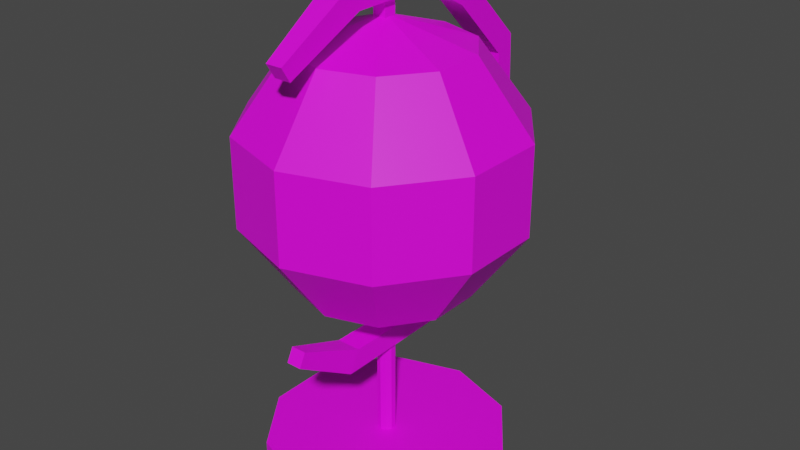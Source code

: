 # Source: Globe.blend  (saved by Blender 3.0.42; exported with 4.5.12 LTS)
import bpy
from mathutils import Matrix  # noqa: F401  (used for matrix-valued properties, if any)

bpy.ops.wm.read_factory_settings(use_empty=True)
scene = bpy.context.scene
scene.name = 'Scene'

# ---- collections
col_collection = bpy.data.collections.new('Collection'); scene.collection.children.link(col_collection)

# ---- images (referenced by path relative to the original .blend; pixels are not part of the script)
import os
ASSET_DIR = os.environ.get("B2B_ASSET_DIR", "")  # directory of the original .blend (textures are referenced by path, not embedded)
HERE = os.path.dirname(os.path.abspath(__file__))  # packed textures are extracted next to this script under _unpacked/

def load_image(name, relpath, width, height, colorspace="sRGB"):
    """Load a texture the original file referenced (path relative to the .blend, or extracted next to this script)."""
    p = next((c for c in (os.path.join(HERE, relpath), os.path.join(ASSET_DIR, relpath)) if relpath and os.path.exists(c)), "")
    if p:
        img = bpy.data.images.load(p, check_existing=True)
        img.name = name
    else:  # same state as the original file: an image datablock whose file is absent (Cycles renders it pink)
        img = bpy.data.images.new(name, width, height)
        img.source = "FILE"
        img.filepath = "//" + (relpath or name)
    img.colorspace_settings.name = colorspace
    return img
img_brass_jpg_001 = load_image('brass.jpg.001', 'brass.jpg', 1024, 1024, 'sRGB')
img_planet_png = load_image('Planet.png', 'Planet.png', 1024, 1024, 'sRGB')

# ---- materials (node trees are filled in below, after node groups)
mat_brass = bpy.data.materials.new('Brass')
mat_brass.use_transparent_shadow = False
mat_material_001 = bpy.data.materials.new('Material.001')
mat_material_001.use_transparent_shadow = False

# ---- material node trees
mat_brass.use_nodes = True; mat_brass.node_tree.nodes.clear()
_N = mat_brass.node_tree.nodes; _L = mat_brass.node_tree.links
n0 = _N.new('ShaderNodeBsdfPrincipled'); n0.name = 'Principled BSDF'; n0.location = (10, 300)
n0.distribution = 'GGX'
n0.subsurface_method = 'RANDOM_WALK_SKIN'
n0.inputs[3].default_value = 1.45
n0.inputs[27].default_value = (0.0, 0.0, 0.0, 1.0)
n0.inputs[28].default_value = 1.0
n1 = _N.new('ShaderNodeOutputMaterial'); n1.name = 'Material Output'; n1.location = (300, 300)
n2 = _N.new('ShaderNodeTexImage'); n2.name = 'Image Texture'; n2.location = (-614, 0)
n2.image = img_brass_jpg_001
_L.new(n0.outputs[0], n1.inputs[0])
_L.new(n2.outputs[0], n0.inputs[0])
n1.is_active_output = True
mat_material_001.use_nodes = True; mat_material_001.node_tree.nodes.clear()
_N = mat_material_001.node_tree.nodes; _L = mat_material_001.node_tree.links
n0 = _N.new('ShaderNodeBsdfPrincipled'); n0.name = 'Principled BSDF'; n0.location = (10, 300)
n0.distribution = 'GGX'
n0.subsurface_method = 'RANDOM_WALK_SKIN'
n0.inputs[3].default_value = 1.45
n0.inputs[27].default_value = (0.0, 0.0, 0.0, 1.0)
n0.inputs[28].default_value = 1.0
n1 = _N.new('ShaderNodeOutputMaterial'); n1.name = 'Material Output'; n1.location = (300, 300)
n2 = _N.new('ShaderNodeTexImage'); n2.name = 'Image Texture'; n2.location = (-537, 190)
n2.image = img_planet_png
_L.new(n0.outputs[0], n1.inputs[0])
_L.new(n2.outputs[0], n0.inputs[0])
n1.is_active_output = True

# ---- world
world_world = bpy.data.worlds.new('World'); scene.world = world_world
world_world.use_nodes = True; world_world.node_tree.nodes.clear()
_N = world_world.node_tree.nodes; _L = world_world.node_tree.links
n0 = _N.new('ShaderNodeOutputWorld'); n0.name = 'World Output'; n0.location = (300, 300)
n1 = _N.new('ShaderNodeBackground'); n1.name = 'Background'; n1.location = (10, 300)
n1.inputs[0].default_value = (0.05088, 0.05088, 0.05088, 1.0)
_L.new(n1.outputs[0], n0.inputs[0])
n0.is_active_output = True
world_world.color = (0.05088, 0.05088, 0.05088)
world_world.use_sun_shadow = False
world_world.sun_shadow_jitter_overblur = 0.0

# ---- meshes
me_cylinder = bpy.data.meshes.new('Cylinder')
me_cylinder.from_pydata([(0.0, 0.25, -0.03), (7.243e-09, 0.01887, 0.03), (0.1469, 0.2023, -0.03), (0.01109, 0.01527, 0.03), (0.2378, 0.07725, -0.03), (0.01795, 0.005832, 0.03), (0.2378, -0.07725, -0.03), (0.01795, -0.005832, 0.03), (0.1469, -0.2023, -0.03), (0.01109, -0.01527, 0.03), (-2.186e-08, -0.25, -0.03), (-3.749e-09, -0.01887, 0.03), (-0.1469, -0.2023, -0.03), (-0.01109, -0.01527, 0.03), (-0.2378, -0.07725, -0.03), (-0.01795, -0.005832, 0.03), (-0.2378, 0.07725, -0.03), (-0.01795, 0.005832, 0.03), (-0.1469, 0.2023, -0.03), (-0.01109, 0.01527, 0.03), (0.1469, 0.2023, 0.03), (0.0, 0.25, 0.03), (0.2378, 0.07725, 0.03), (0.2378, -0.07725, 0.03), (0.1469, -0.2023, 0.03), (-2.186e-08, -0.25, 0.03), (-0.1469, -0.2023, 0.03), (-0.2378, -0.07725, 0.03), (-0.2378, 0.07725, 0.03), (-0.1469, 0.2023, 0.03), (0.01109, 0.01527, 0.2336), (1.583e-09, 0.01887, 0.2336), (0.01795, 0.005832, 0.2336), (0.01795, -0.005832, 0.2336), (0.01109, -0.01527, 0.2336), (-9.409e-09, -0.01887, 0.2336), (-0.01109, -0.01527, 0.2336), (-0.01795, -0.005832, 0.2336), (-0.01795, 0.005832, 0.2336), (-0.01109, 0.01527, 0.2336), (-0.025, -0.1326, 0.2358), (-0.025, -0.1101, 0.2804), (-0.025, 0.1357, 0.2376), (-0.025, 0.107, 0.2785), (0.025, -0.1326, 0.2358), (0.025, -0.1101, 0.2804), (0.025, 0.1357, 0.2376), (0.025, 0.107, 0.2785), (-0.01555, -0.256, 0.3088), (-0.01555, -0.242, 0.3365), (0.01555, -0.242, 0.3365), (0.01555, -0.256, 0.3088), (-0.025, 0.2344, 0.3641), (-0.025, 0.2793, 0.3421), (0.025, 0.2793, 0.3421), (0.025, 0.2344, 0.3641), (-0.025, 0.3128, 0.5162), (-0.025, 0.3626, 0.5203), (0.025, 0.3626, 0.5203), (0.025, 0.3128, 0.5162), (-0.025, 0.3136, 0.7538), (-0.025, 0.3525, 0.7852), (0.025, 0.3525, 0.7852), (0.025, 0.3136, 0.7538), (-0.025, 0.1911, 0.876), (-0.025, 0.2146, 0.9201), (0.025, 0.2146, 0.9201), (0.025, 0.1911, 0.876), (-0.025, 0.09339, 0.9317), (-0.025, 0.09181, 0.9816), (0.025, 0.09181, 0.9816), (0.025, 0.09339, 0.9317), (-0.025, -0.09029, 0.9288), (-0.025, -0.1166, 0.9713), (0.025, -0.1166, 0.9713), (0.025, -0.09029, 0.9288), (-0.01713, -0.2478, 0.8467), (-0.01713, -0.2659, 0.8758), (0.01713, -0.2659, 0.8758), (0.01713, -0.2478, 0.8467)], [], [(0, 21, 20, 2), (2, 20, 22, 4), (4, 22, 23, 6), (6, 23, 24, 8), (8, 24, 25, 10), (10, 25, 26, 12), (12, 26, 27, 14), (14, 27, 28, 16), (11, 9, 34, 35), (16, 28, 29, 18), (18, 29, 21, 0), (0, 2, 4, 6, 8, 10, 12, 14, 16, 18), (1, 3, 20, 21), (3, 5, 22, 20), (5, 7, 23, 22), (7, 9, 24, 23), (9, 11, 25, 24), (11, 13, 26, 25), (13, 15, 27, 26), (15, 17, 28, 27), (17, 19, 29, 28), (19, 1, 21, 29), (30, 31, 39, 38, 37, 36, 35, 34, 33, 32), (5, 3, 30, 32), (19, 17, 38, 39), (13, 11, 35, 36), (7, 5, 32, 33), (1, 19, 39, 31), (15, 13, 36, 37), (9, 7, 33, 34), (3, 1, 31, 30), (17, 15, 37, 38), (40, 41, 43, 42), (43, 47, 55, 52), (46, 47, 45, 44), (45, 41, 49, 50), (42, 46, 44, 40), (47, 43, 41, 45), (51, 50, 49, 48), (44, 45, 50, 51), (41, 40, 48, 49), (40, 44, 51, 48), (52, 55, 59, 56), (42, 43, 52, 53), (47, 46, 54, 55), (46, 42, 53, 54), (59, 58, 62, 63), (53, 52, 56, 57), (55, 54, 58, 59), (54, 53, 57, 58), (60, 63, 67, 64), (58, 57, 61, 62), (56, 59, 63, 60), (57, 56, 60, 61), (64, 67, 71, 68), (61, 60, 64, 65), (63, 62, 66, 67), (62, 61, 65, 66), (71, 70, 74, 75), (65, 64, 68, 69), (67, 66, 70, 71), (66, 65, 69, 70), (72, 75, 79, 76), (70, 69, 73, 74), (68, 71, 75, 72), (69, 68, 72, 73), (77, 76, 79, 78), (73, 72, 76, 77), (75, 74, 78, 79), (74, 73, 77, 78)])
_uv = me_cylinder.uv_layers.new(name='UVMap')
_uv.uv.foreach_set('vector', [1.0, 0.5, 1.0, 1.0, 0.9, 1.0, 0.9, 0.5, 0.9, 0.5, 0.9, 1.0, 0.8, 1.0, 0.8, 0.5, 0.8, 0.5, 0.8, 1.0, 0.7, 1.0, 0.7, 0.5, 0.7, 0.5, 0.7, 1.0, 0.6, 1.0, 0.6, 0.5, 0.6, 0.5, 0.6, 1.0, 0.5, 1.0, 0.5, 0.5, 0.5, 0.5, 0.5, 1.0, 0.4, 1.0, 0.4, 0.5, 0.4, 0.5, 0.4, 1.0, 0.3, 1.0, 0.3, 0.5, 0.3, 0.5, 0.3, 1.0, 0.2, 1.0, 0.2, 0.5, 0.25, 0.2319, 0.2607, 0.2353, 0.2607, 0.2353, 0.25, 0.2319, 0.2, 0.5, 0.2, 1.0, 0.1, 1.0, 0.1, 0.5, 0.1, 0.5, 0.1, 1.0, -7.451e-08, 1.0, -7.451e-08, 0.5, 0.75, 0.49, 0.8911, 0.4442, 0.9783, 0.3242, 0.9783, 0.1758, 0.8911, 0.05584, 0.75, 0.01, 0.6089, 0.05584, 0.5217, 0.1758, 0.5217, 0.3242, 0.6089, 0.4442, 0.25, 0.2681, 0.2607, 0.2647, 0.3911, 0.4442, 0.25, 0.49, 0.2607, 0.2647, 0.2672, 0.2556, 0.4783, 0.3242, 0.3911, 0.4442, 0.2672, 0.2556, 0.2672, 0.2444, 0.4783, 0.1758, 0.4783, 0.3242, 0.2672, 0.2444, 0.2607, 0.2353, 0.3911, 0.05584, 0.4783, 0.1758, 0.2607, 0.2353, 0.25, 0.2319, 0.25, 0.01, 0.3911, 0.05584, 0.25, 0.2319, 0.2393, 0.2353, 0.1089, 0.05584, 0.25, 0.01, 0.2393, 0.2353, 0.2328, 0.2444, 0.02175, 0.1758, 0.1089, 0.05584, 0.2328, 0.2444, 0.2328, 0.2556, 0.02175, 0.3242, 0.02175, 0.1758, 0.2328, 0.2556, 0.2393, 0.2647, 0.1089, 0.4442, 0.02175, 0.3242, 0.2393, 0.2647, 0.25, 0.2681, 0.25, 0.49, 0.1089, 0.4442, 0.2607, 0.2647, 0.25, 0.2681, 0.2393, 0.2647, 0.2328, 0.2556, 0.2328, 0.2444, 0.2393, 0.2353, 0.25, 0.2319, 0.2607, 0.2353, 0.2672, 0.2444, 0.2672, 0.2556, 0.2672, 0.2556, 0.2607, 0.2647, 0.2607, 0.2647, 0.2672, 0.2556, 0.2393, 0.2647, 0.2328, 0.2556, 0.2328, 0.2556, 0.2393, 0.2647, 0.2393, 0.2353, 0.25, 0.2319, 0.25, 0.2319, 0.2393, 0.2353, 0.2672, 0.2444, 0.2672, 0.2556, 0.2672, 0.2556, 0.2672, 0.2444, 0.25, 0.2681, 0.2393, 0.2647, 0.2393, 0.2647, 0.25, 0.2681, 0.2328, 0.2444, 0.2393, 0.2353, 0.2393, 0.2353, 0.2328, 0.2444, 0.2607, 0.2353, 0.2672, 0.2444, 0.2672, 0.2444, 0.2607, 0.2353, 0.2607, 0.2647, 0.25, 0.2681, 0.25, 0.2681, 0.2607, 0.2647, 0.2328, 0.2556, 0.2328, 0.2444, 0.2328, 0.2444, 0.2328, 0.2556, 0.375, 0.0, 0.625, 0.0, 0.625, 0.25, 0.375, 0.25, 0.875, 0.5, 0.625, 0.5, 0.625, 0.5, 0.875, 0.5, 0.375, 0.5, 0.625, 0.5, 0.625, 0.75, 0.375, 0.75, 0.625, 0.75, 0.875, 0.75, 0.875, 0.75, 0.625, 0.75, 0.125, 0.5, 0.375, 0.5, 0.375, 0.75, 0.125, 0.75, 0.625, 0.5, 0.875, 0.5, 0.875, 0.75, 0.625, 0.75, 0.375, 0.75, 0.625, 0.75, 0.625, 1.0, 0.375, 1.0, 0.375, 0.75, 0.625, 0.75, 0.625, 0.75, 0.375, 0.75, 0.625, 0.0, 0.375, 0.0, 0.375, 0.0, 0.625, 0.0, 0.125, 0.75, 0.375, 0.75, 0.375, 0.75, 0.125, 0.75, 0.875, 0.5, 0.625, 0.5, 0.625, 0.5, 0.875, 0.5, 0.375, 0.25, 0.625, 0.25, 0.625, 0.25, 0.375, 0.25, 0.625, 0.5, 0.375, 0.5, 0.375, 0.5, 0.625, 0.5, 0.375, 0.5, 0.125, 0.5, 0.125, 0.5, 0.375, 0.5, 0.625, 0.5, 0.375, 0.5, 0.375, 0.5, 0.625, 0.5, 0.375, 0.25, 0.625, 0.25, 0.625, 0.25, 0.375, 0.25, 0.625, 0.5, 0.375, 0.5, 0.375, 0.5, 0.625, 0.5, 0.375, 0.5, 0.125, 0.5, 0.125, 0.5, 0.375, 0.5, 0.875, 0.5, 0.625, 0.5, 0.625, 0.5, 0.875, 0.5, 0.375, 0.5, 0.125, 0.5, 0.125, 0.5, 0.375, 0.5, 0.875, 0.5, 0.625, 0.5, 0.625, 0.5, 0.875, 0.5, 0.375, 0.25, 0.625, 0.25, 0.625, 0.25, 0.375, 0.25, 0.875, 0.5, 0.625, 0.5, 0.625, 0.5, 0.875, 0.5, 0.375, 0.25, 0.625, 0.25, 0.625, 0.25, 0.375, 0.25, 0.625, 0.5, 0.375, 0.5, 0.375, 0.5, 0.625, 0.5, 0.375, 0.5, 0.125, 0.5, 0.125, 0.5, 0.375, 0.5, 0.625, 0.5, 0.375, 0.5, 0.375, 0.5, 0.625, 0.5, 0.375, 0.25, 0.625, 0.25, 0.625, 0.25, 0.375, 0.25, 0.625, 0.5, 0.375, 0.5, 0.375, 0.5, 0.625, 0.5, 0.375, 0.5, 0.125, 0.5, 0.125, 0.5, 0.375, 0.5, 0.875, 0.5, 0.625, 0.5, 0.625, 0.5, 0.875, 0.5, 0.375, 0.5, 0.125, 0.5, 0.125, 0.5, 0.375, 0.5, 0.875, 0.5, 0.625, 0.5, 0.625, 0.5, 0.875, 0.5, 0.375, 0.25, 0.625, 0.25, 0.625, 0.25, 0.375, 0.25, 0.375, 0.25, 0.625, 0.25, 0.625, 0.5, 0.375, 0.5, 0.375, 0.25, 0.625, 0.25, 0.625, 0.25, 0.375, 0.25, 0.625, 0.5, 0.375, 0.5, 0.375, 0.5, 0.625, 0.5, 0.375, 0.5, 0.125, 0.5, 0.125, 0.5, 0.375, 0.5])
me_cylinder.materials.append(mat_brass)
me_cylinder.use_remesh_fix_poles = True
me_cylinder.use_remesh_preserve_attributes = False
me_cylinder.update()
me_cube = bpy.data.meshes.new('Cube')
me_cube.from_pydata([(-0.01332, -0.01332, 0.2732), (-0.01332, -0.01332, 0.3781), (-0.01332, 0.01332, 0.2732), (-0.01332, 0.01332, 0.3781), (0.01332, -0.01332, 0.2732), (0.01332, -0.01332, 0.3781), (0.01332, 0.01332, 0.2732), (0.01332, 0.01332, 0.3781)], [], [(0, 1, 3, 2), (2, 3, 7, 6), (6, 7, 5, 4), (4, 5, 1, 0), (2, 6, 4, 0), (7, 3, 1, 5)])
_uv = me_cube.uv_layers.new(name='UVMap')
_uv.uv.foreach_set('vector', [0.375, 0.0, 0.625, 0.0, 0.625, 0.25, 0.375, 0.25, 0.375, 0.25, 0.625, 0.25, 0.625, 0.5, 0.375, 0.5, 0.375, 0.5, 0.625, 0.5, 0.625, 0.75, 0.375, 0.75, 0.375, 0.75, 0.625, 0.75, 0.625, 1.0, 0.375, 1.0, 0.125, 0.5, 0.375, 0.5, 0.375, 0.75, 0.125, 0.75, 0.625, 0.5, 0.875, 0.5, 0.875, 0.75, 0.625, 0.75])
me_cube.materials.append(mat_brass)
me_cube.use_remesh_fix_poles = True
me_cube.use_remesh_preserve_attributes = False
me_cube.update()
me_cube_001 = bpy.data.meshes.new('Cube.001')
me_cube_001.from_pydata([(-0.01332, -0.01332, 0.8317), (-0.01332, -0.01332, 0.9365), (-0.01332, 0.01332, 0.8317), (-0.01332, 0.01332, 0.9365), (0.01332, -0.01332, 0.8317), (0.01332, -0.01332, 0.9365), (0.01332, 0.01332, 0.8317), (0.01332, 0.01332, 0.9365)], [], [(0, 1, 3, 2), (2, 3, 7, 6), (6, 7, 5, 4), (4, 5, 1, 0), (2, 6, 4, 0), (7, 3, 1, 5)])
_uv = me_cube_001.uv_layers.new(name='UVMap')
_uv.uv.foreach_set('vector', [0.375, 0.0, 0.625, 0.0, 0.625, 0.25, 0.375, 0.25, 0.375, 0.25, 0.625, 0.25, 0.625, 0.5, 0.375, 0.5, 0.375, 0.5, 0.625, 0.5, 0.625, 0.75, 0.375, 0.75, 0.375, 0.75, 0.625, 0.75, 0.625, 1.0, 0.375, 1.0, 0.125, 0.5, 0.375, 0.5, 0.375, 0.75, 0.125, 0.75, 0.625, 0.5, 0.875, 0.5, 0.875, 0.75, 0.625, 0.75])
me_cube_001.materials.append(mat_brass)
me_cube_001.use_remesh_fix_poles = True
me_cube_001.use_remesh_preserve_attributes = False
me_cube_001.update()
me_sphere = bpy.data.meshes.new('Sphere')
me_sphere.from_pydata([(0.1009, 0.1389, 0.8461), (0.1633, 0.2248, 0.7), (0.1633, 0.2248, 0.5194), (0.1009, 0.1389, 0.3733), (0.1633, 0.05307, 0.8461), (0.2643, 0.08587, 0.7), (0.2643, 0.08587, 0.5194), (0.1633, 0.05307, 0.3733), (0.1633, -0.05307, 0.8461), (0.2643, -0.08587, 0.7), (0.2643, -0.08587, 0.5194), (0.1633, -0.05307, 0.3733), (0.1009, -0.1389, 0.8461), (0.1633, -0.2248, 0.7), (0.1633, -0.2248, 0.5194), (0.1009, -0.1389, 0.3733), (-1.081e-15, -5.108e-08, 0.9019), (1.501e-08, -0.1717, 0.8461), (1.501e-08, -0.2779, 0.7), (1.501e-08, -0.2779, 0.5194), (1.501e-08, -0.1717, 0.3733), (-0.1009, -0.1389, 0.8461), (-0.1633, -0.2248, 0.7), (-0.1633, -0.2248, 0.5194), (-0.1009, -0.1389, 0.3733), (-0.1633, -0.05307, 0.8461), (-0.2643, -0.08587, 0.7), (-0.2643, -0.08587, 0.5194), (-0.1633, -0.05307, 0.3733), (0.0, -2.554e-08, 0.3175), (-0.1633, 0.05307, 0.8461), (-0.2643, 0.08587, 0.7), (-0.2643, 0.08587, 0.5194), (-0.1633, 0.05307, 0.3733), (-0.1009, 0.1389, 0.8461), (-0.1633, 0.2248, 0.7), (-0.1633, 0.2248, 0.5194), (-0.1009, 0.1389, 0.3733), (-3.034e-08, 0.1717, 0.8461), (-3.941e-08, 0.2779, 0.7), (-3.941e-08, 0.2779, 0.5194), (-3.034e-08, 0.1717, 0.3733)], [], [(39, 38, 0, 1), (29, 41, 3), (40, 39, 1, 2), (38, 16, 0), (41, 40, 2, 3), (3, 2, 6, 7), (1, 0, 4, 5), (29, 3, 7), (2, 1, 5, 6), (0, 16, 4), (7, 6, 10, 11), (5, 4, 8, 9), (29, 7, 11), (6, 5, 9, 10), (4, 16, 8), (11, 10, 14, 15), (9, 8, 12, 13), (29, 11, 15), (10, 9, 13, 14), (8, 16, 12), (15, 14, 19, 20), (13, 12, 17, 18), (29, 15, 20), (14, 13, 18, 19), (12, 16, 17), (20, 19, 23, 24), (18, 17, 21, 22), (29, 20, 24), (19, 18, 22, 23), (17, 16, 21), (24, 23, 27, 28), (22, 21, 25, 26), (29, 24, 28), (23, 22, 26, 27), (21, 16, 25), (28, 27, 32, 33), (26, 25, 30, 31), (29, 28, 33), (27, 26, 31, 32), (25, 16, 30), (33, 32, 36, 37), (31, 30, 34, 35), (29, 33, 37), (32, 31, 35, 36), (30, 16, 34), (37, 36, 40, 41), (35, 34, 38, 39), (29, 37, 41), (36, 35, 39, 40), (34, 16, 38)])
_uv = me_sphere.uv_layers.new(name='UVMap')
_uv.uv.foreach_set('vector', [0.7, 0.6, 0.7, 0.8, 0.6, 0.8, 0.6, 0.6, 0.65, 0.0, 0.7, 0.2, 0.6, 0.2, 0.7, 0.4, 0.7, 0.6, 0.6, 0.6, 0.6, 0.4, 0.7, 0.8, 0.65, 1.0, 0.6, 0.8, 0.7, 0.2, 0.7, 0.4, 0.6, 0.4, 0.6, 0.2, 0.6, 0.2, 0.6, 0.4, 0.5, 0.4, 0.5, 0.2, 0.6, 0.6, 0.6, 0.8, 0.5, 0.8, 0.5, 0.6, 0.55, 0.0, 0.6, 0.2, 0.5, 0.2, 0.6, 0.4, 0.6, 0.6, 0.5, 0.6, 0.5, 0.4, 0.6, 0.8, 0.55, 1.0, 0.5, 0.8, 0.5, 0.2, 0.5, 0.4, 0.4, 0.4, 0.4, 0.2, 0.5, 0.6, 0.5, 0.8, 0.4, 0.8, 0.4, 0.6, 0.45, 0.0, 0.5, 0.2, 0.4, 0.2, 0.5, 0.4, 0.5, 0.6, 0.4, 0.6, 0.4, 0.4, 0.5, 0.8, 0.45, 1.0, 0.4, 0.8, 0.4, 0.2, 0.4, 0.4, 0.3, 0.4, 0.3, 0.2, 0.4, 0.6, 0.4, 0.8, 0.3, 0.8, 0.3, 0.6, 0.35, 0.0, 0.4, 0.2, 0.3, 0.2, 0.4, 0.4, 0.4, 0.6, 0.3, 0.6, 0.3, 0.4, 0.4, 0.8, 0.35, 1.0, 0.3, 0.8, 0.3, 0.2, 0.3, 0.4, 0.2, 0.4, 0.2, 0.2, 0.3, 0.6, 0.3, 0.8, 0.2, 0.8, 0.2, 0.6, 0.25, 0.0, 0.3, 0.2, 0.2, 0.2, 0.3, 0.4, 0.3, 0.6, 0.2, 0.6, 0.2, 0.4, 0.3, 0.8, 0.25, 1.0, 0.2, 0.8, 0.2, 0.2, 0.2, 0.4, 0.1, 0.4, 0.1, 0.2, 0.2, 0.6, 0.2, 0.8, 0.1, 0.8, 0.1, 0.6, 0.15, 0.0, 0.2, 0.2, 0.1, 0.2, 0.2, 0.4, 0.2, 0.6, 0.1, 0.6, 0.1, 0.4, 0.2, 0.8, 0.15, 1.0, 0.1, 0.8, 0.1, 0.2, 0.1, 0.4, 0.0, 0.4, 0.0, 0.2, 0.1, 0.6, 0.1, 0.8, 0.0, 0.8, 0.0, 0.6, 0.05, 0.0, 0.1, 0.2, 0.0, 0.2, 0.1, 0.4, 0.1, 0.6, 0.0, 0.6, 0.0, 0.4, 0.1, 0.8, 0.05, 1.0, 0.0, 0.8, 1.0, 0.2, 1.0, 0.4, 0.9, 0.4, 0.9, 0.2, 1.0, 0.6, 1.0, 0.8, 0.9, 0.8, 0.9, 0.6, 0.95, 0.0, 1.0, 0.2, 0.9, 0.2, 1.0, 0.4, 1.0, 0.6, 0.9, 0.6, 0.9, 0.4, 1.0, 0.8, 0.95, 1.0, 0.9, 0.8, 0.9, 0.2, 0.9, 0.4, 0.8, 0.4, 0.8, 0.2, 0.9, 0.6, 0.9, 0.8, 0.8, 0.8, 0.8, 0.6, 0.85, 0.0, 0.9, 0.2, 0.8, 0.2, 0.9, 0.4, 0.9, 0.6, 0.8, 0.6, 0.8, 0.4, 0.9, 0.8, 0.85, 1.0, 0.8, 0.8, 0.8, 0.2, 0.8, 0.4, 0.7, 0.4, 0.7, 0.2, 0.8, 0.6, 0.8, 0.8, 0.7, 0.8, 0.7, 0.6, 0.75, 0.0, 0.8, 0.2, 0.7, 0.2, 0.8, 0.4, 0.8, 0.6, 0.7, 0.6, 0.7, 0.4, 0.8, 0.8, 0.75, 1.0, 0.7, 0.8])
me_sphere.materials.append(mat_material_001)
me_sphere.use_remesh_fix_poles = True
me_sphere.use_remesh_preserve_attributes = False
me_sphere.update()

# ---- objects
ob_cylinder = bpy.data.objects.new('Cylinder', me_cylinder)
ob_cube = bpy.data.objects.new('Cube', me_cube)
ob_cube_001 = bpy.data.objects.new('Cube.001', me_cube_001)
ob_sphere = bpy.data.objects.new('Sphere', me_sphere)

# ---- transforms, parenting, visibility, modifiers, constraints
ob_cylinder.location = (0.0, 0.0, 0.0)
ob_cube.location = (0.0, 0.0, 0.0)
ob_cube_001.location = (0.0, 0.0, 0.0)
ob_sphere.location = (0.0, 0.0, 0.0)

# ---- collection membership
col_collection.objects.link(ob_cylinder)
col_collection.objects.link(ob_cube)
col_collection.objects.link(ob_cube_001)
col_collection.objects.link(ob_sphere)

# ---- scene / render settings (as saved in the file)
scene.frame_start = 1; scene.frame_end = 250; scene.frame_set(1)
scene.render.engine = 'BLENDER_EEVEE_NEXT'
scene.cycles.sampling_pattern = 'TABULATED_SOBOL'
scene.cycles.use_light_tree = False
scene.view_settings.view_transform = 'Filmic'
bpy.context.view_layer.update()

# ---- added for rendering (the .blend has no active camera and no usable light): camera, sun
cam_auto = bpy.data.cameras.new('AutoCamera')
cam_auto.lens = 50.0
cam_auto.sensor_width = 36.0
cam_auto.clip_end = 1000.0
ob_auto_camera = bpy.data.objects.new('AutoCamera', cam_auto)
scene.collection.objects.link(ob_auto_camera)
ob_auto_camera.location = (1.21095, -1.41077, 1.44458)
ob_auto_camera.rotation_euler = (1.09748, -7.21219e-08, 0.694738)
scene.camera = ob_auto_camera
light_auto_sun = bpy.data.lights.new('AutoSun', 'SUN')
light_auto_sun.energy = 3.0
light_auto_sun.angle = 0.0523599
ob_auto_sun = bpy.data.objects.new('AutoSun', light_auto_sun)
scene.collection.objects.link(ob_auto_sun)
ob_auto_sun.rotation_euler = (0.872665, 0.174533, 0.523599)
bpy.context.view_layer.update()
